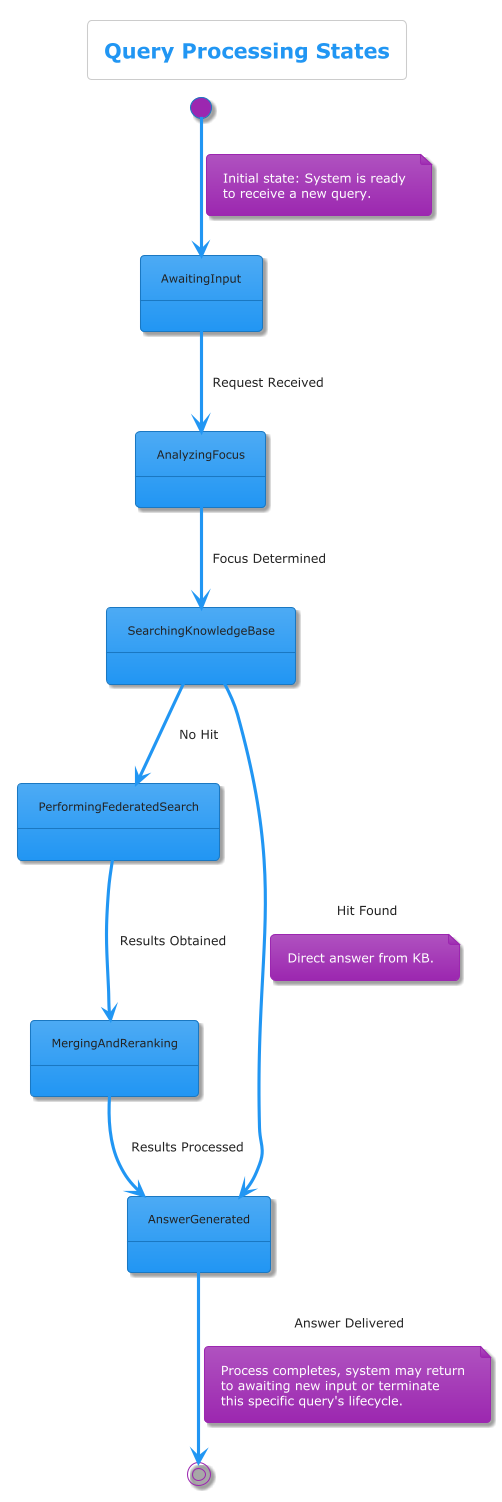

The diagram above was rendered by PlantUML. Its source (embedded in the PNG):
@startuml
!theme materia

title Query Processing States

[*] --> AwaitingInput
note on link
  Initial state: System is ready
  to receive a new query.
end note

state AwaitingInput
state AnalyzingFocus
state SearchingKnowledgeBase
state PerformingFederatedSearch
state MergingAndReranking
state AnswerGenerated

AwaitingInput --> AnalyzingFocus : Request Received
AnalyzingFocus --> SearchingKnowledgeBase : Focus Determined
SearchingKnowledgeBase --> AnswerGenerated : Hit Found
note on link: Direct answer from KB.
SearchingKnowledgeBase --> PerformingFederatedSearch : No Hit
PerformingFederatedSearch --> MergingAndReranking : Results Obtained
MergingAndReranking --> AnswerGenerated : Results Processed
AnswerGenerated --> [*] : Answer Delivered
note on link
  Process completes, system may return
  to awaiting new input or terminate
  this specific query's lifecycle.
end note

@enduml